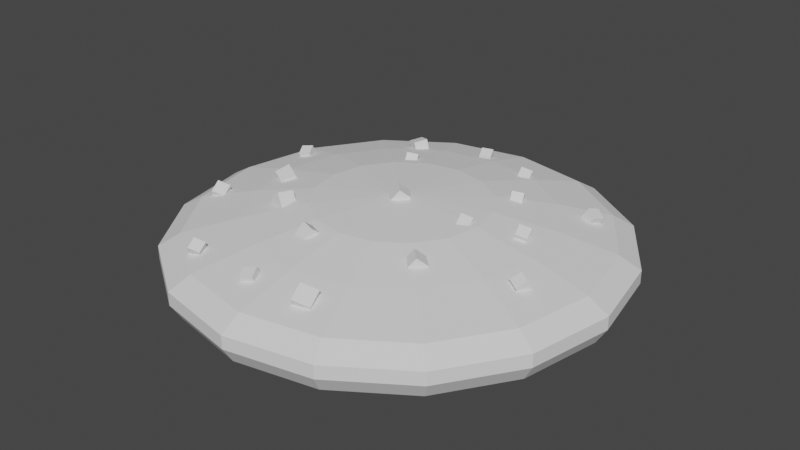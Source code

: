 # Source: biscuit.blend  (saved by Blender 2.91.10; exported with 4.5.12 LTS)
import bpy
from mathutils import Matrix  # noqa: F401  (used for matrix-valued properties, if any)

bpy.ops.wm.read_factory_settings(use_empty=True)
scene = bpy.context.scene
scene.name = 'Scene'

# ---- collections
col_collection = bpy.data.collections.new('Collection'); scene.collection.children.link(col_collection)

# ---- world
world_world = bpy.data.worlds.new('World'); scene.world = world_world
world_world.use_nodes = True; world_world.node_tree.nodes.clear()
_N = world_world.node_tree.nodes; _L = world_world.node_tree.links
n0 = _N.new('ShaderNodeOutputWorld'); n0.name = 'World Output'; n0.location = (300, 300)
n1 = _N.new('ShaderNodeBackground'); n1.name = 'Background'; n1.location = (10, 300)
n1.inputs[0].default_value = (0.05088, 0.05088, 0.05088, 1.0)
_L.new(n1.outputs[0], n0.inputs[0])
n0.is_active_output = True
world_world.color = (0.05088, 0.05088, 0.05088)
world_world.use_sun_shadow = False
world_world.sun_shadow_jitter_overblur = 0.0

# ---- meshes
me_circle = bpy.data.meshes.new('Circle')
me_circle.from_pydata([(-1.734e-09, 0.9535, 0.0), (-0.3649, 0.8809, 0.0), (-0.6742, 0.6742, 0.0), (-0.8809, 0.3649, 0.0), (-0.9535, -4.116e-08, 0.0), (-0.8809, -0.3649, 0.0), (-0.6742, -0.6742, 0.0), (-0.3649, -0.8809, 0.0), (-1.457e-07, -0.9535, 0.0), (0.3649, -0.8809, 0.0), (0.6742, -0.6742, 0.0), (0.8809, -0.3649, 0.0), (0.9535, 1.189e-08, 0.0), (0.8809, 0.3649, 0.0), (0.6742, 0.6742, 0.0), (0.3649, 0.8809, 0.0), (-5.774e-08, 1.118e-08, 0.0), (0.7071, 0.7071, 0.07444), (0.9239, 0.3827, 0.07444), (1.0, 1.192e-08, 0.07444), (0.9239, -0.3827, 0.07444), (0.7071, -0.7071, 0.07444), (0.3827, -0.9239, 0.07444), (-1.51e-07, -1.0, 0.07444), (-0.3827, -0.9239, 0.07444), (-0.7071, -0.7071, 0.07444), (-0.9239, -0.3827, 0.07444), (-1.0, -4.371e-08, 0.07444), (-0.9239, 0.3827, 0.07444), (-0.7071, 0.7071, 0.07444), (-0.3827, 0.9239, 0.07444), (0.0, 1.0, 0.07444), (0.3827, 0.9239, 0.07444), (0.7071, 0.7071, 0.1338), (0.9239, 0.3827, 0.1338), (1.0, 1.192e-08, 0.1338), (0.9239, -0.3827, 0.1338), (0.7071, -0.7071, 0.1338), (0.3827, -0.9239, 0.1338), (-1.51e-07, -1.0, 0.1338), (-0.3827, -0.9239, 0.1338), (-0.7071, -0.7071, 0.1338), (-0.9239, -0.3827, 0.1338), (-1.0, -4.371e-08, 0.1338), (-0.9239, 0.3827, 0.1338), (-0.7071, 0.7071, 0.1338), (-0.3827, 0.9239, 0.1338), (0.0, 1.0, 0.1338), (0.3827, 0.9239, 0.1338), (0.6419, 0.6419, 0.1875), (0.8387, 0.3474, 0.1875), (0.9078, 1.108e-08, 0.1875), (0.8387, -0.3474, 0.1875), (0.6419, -0.6419, 0.1875), (0.3474, -0.8387, 0.1875), (-1.427e-07, -0.9078, 0.1875), (-0.3474, -0.8387, 0.1875), (-0.6419, -0.6419, 0.1875), (-0.8387, -0.3474, 0.1875), (-0.9078, -3.943e-08, 0.1875), (-0.8387, 0.3474, 0.1875), (-0.6419, 0.6419, 0.1875), (-0.3474, 0.8387, 0.1875), (-5.58e-09, 0.9078, 0.1875), (0.3474, 0.8387, 0.1875), (0.4591, 0.4801, 0.2446), (0.6011, 0.2675, 0.2446), (0.651, 0.01679, 0.2446), (0.6011, -0.234, 0.2446), (0.4591, -0.4465, 0.2446), (0.2465, -0.5886, 0.2446), (-0.00425, -0.6385, 0.2446), (-0.255, -0.5886, 0.2446), (-0.4676, -0.4465, 0.2446), (-0.6096, -0.234, 0.2446), (-0.6595, 0.01679, 0.2446), (-0.6096, 0.2675, 0.2446), (-0.4676, 0.4801, 0.2446), (-0.255, 0.6222, 0.2446), (-0.00425, 0.672, 0.2446), (0.2465, 0.6222, 0.2446), (0.2689, 0.2899, 0.294), (0.3526, 0.1646, 0.294), (0.382, 0.01679, 0.294), (0.3526, -0.131, 0.294), (0.2689, -0.2563, 0.294), (0.1436, -0.3401, 0.294), (-0.00425, -0.3695, 0.294), (-0.1521, -0.3401, 0.294), (-0.2774, -0.2563, 0.294), (-0.3611, -0.131, 0.294), (-0.3905, 0.01679, 0.294), (-0.3611, 0.1646, 0.294), (-0.2774, 0.2899, 0.294), (-0.1521, 0.3736, 0.294), (-0.00425, 0.403, 0.294), (0.1436, 0.3736, 0.294), (-0.00425, 0.01679, 0.3189), (-0.05285, -0.009633, 0.3196), (-0.02166, 0.01502, 0.3672), (-0.02267, 0.02784, 0.2804), (0.008523, 0.05249, 0.328), (-0.008523, -0.05249, 0.3127), (0.02267, -0.02784, 0.3603), (0.02166, -0.01502, 0.2735), (0.05285, 0.009633, 0.3212), (-0.1578, -0.4574, 0.2718), (-0.1417, -0.4207, 0.3198), (-0.1486, -0.4098, 0.2323), (-0.1325, -0.3731, 0.2803), (-0.09809, -0.4746, 0.2649), (-0.08199, -0.4379, 0.3129), (-0.08895, -0.427, 0.2255), (-0.07284, -0.3903, 0.2734), (-0.3562, -0.329, 0.2717), (-0.3975, -0.3099, 0.3262), (-0.4101, -0.3175, 0.2268), (-0.4514, -0.2983, 0.2814), (-0.3352, -0.2616, 0.2639), (-0.3766, -0.2424, 0.3184), (-0.3891, -0.2501, 0.219), (-0.4304, -0.2309, 0.2735), (-0.2641, 0.3468, 0.2719), (-0.2747, 0.3793, 0.3129), (-0.2853, 0.3823, 0.2382), (-0.2959, 0.4148, 0.2792), (-0.2163, 0.3698, 0.266), (-0.2269, 0.4023, 0.307), (-0.2375, 0.4053, 0.2323), (-0.2481, 0.4378, 0.2733), (0.3289, 0.3138, 0.2719), (0.3183, 0.3463, 0.3129), (0.3076, 0.3493, 0.2382), (0.297, 0.3818, 0.2792), (0.3767, 0.3368, 0.266), (0.366, 0.3693, 0.307), (0.3554, 0.3723, 0.2323), (0.3448, 0.4048, 0.2733), (0.5267, 0.06653, 0.2889), (0.516, 0.112, 0.3148), (0.5054, 0.08692, 0.2444), (0.4948, 0.1324, 0.2703), (0.5744, 0.08569, 0.2749), (0.5638, 0.1311, 0.3008), (0.5532, 0.1061, 0.2304), (0.5426, 0.1515, 0.2563), (0.1846, 0.5873, 0.2564), (0.1739, 0.6327, 0.2823), (0.1633, 0.6077, 0.2119), (0.1527, 0.6531, 0.2378), (0.2323, 0.6064, 0.2424), (0.2217, 0.6519, 0.2683), (0.2111, 0.6268, 0.1979), (0.2005, 0.6723, 0.2238), (-0.3739, 0.5542, 0.2746), (-0.4289, 0.5849, 0.2605), (-0.3579, 0.5541, 0.2121), (-0.4128, 0.5848, 0.198), (-0.3442, 0.6109, 0.2822), (-0.3991, 0.6416, 0.268), (-0.3282, 0.6109, 0.2197), (-0.3831, 0.6415, 0.2056), (-0.569, -0.129, 0.2659), (-0.6292, -0.1002, 0.2813), (-0.5699, -0.0982, 0.2047), (-0.6301, -0.06947, 0.2201), (-0.5364, -0.07494, 0.2926), (-0.5966, -0.04621, 0.3079), (-0.5373, -0.04418, 0.2314), (-0.5976, -0.01545, 0.2467), (0.2972, -0.3367, 0.2648), (0.3298, -0.311, 0.3145), (0.3287, -0.2977, 0.224), (0.3613, -0.2719, 0.2737), (0.3435, -0.3814, 0.2577), (0.376, -0.3557, 0.3074), (0.3749, -0.3423, 0.2169), (0.4075, -0.3166, 0.2665), (0.1467, -0.7882, 0.2406), (0.1311, -0.7215, 0.2786), (0.1155, -0.7583, 0.1753), (0.09993, -0.6916, 0.2133), (0.2168, -0.7601, 0.22), (0.2012, -0.6934, 0.258), (0.1856, -0.7301, 0.1547), (0.1701, -0.6635, 0.1927), (-0.4599, -0.7517, 0.2282), (-0.4705, -0.7063, 0.254), (-0.4811, -0.7313, 0.1837), (-0.4917, -0.6859, 0.2095), (-0.4121, -0.7325, 0.2141), (-0.4227, -0.6871, 0.24), (-0.4333, -0.7121, 0.1696), (-0.4439, -0.6667, 0.1955), (-0.7836, -0.3375, 0.2265), (-0.7956, -0.2861, 0.2557), (-0.8076, -0.3144, 0.1762), (-0.8196, -0.2631, 0.2054), (-0.7296, -0.3158, 0.2106), (-0.7416, -0.2645, 0.2399), (-0.7536, -0.2928, 0.1603), (-0.7656, -0.2414, 0.1896), (-0.777, 0.1963, 0.2279), (-0.7977, 0.2417, 0.2467), (-0.7769, 0.2167, 0.1786), (-0.7976, 0.2621, 0.1974), (-0.7278, 0.2154, 0.236), (-0.7486, 0.2609, 0.2547), (-0.7277, 0.2358, 0.1867), (-0.7485, 0.2813, 0.2054), (-0.08754, 0.6736, 0.2468), (-0.104, 0.7191, 0.2695), (-0.09769, 0.694, 0.1985), (-0.1141, 0.7395, 0.2212), (-0.03779, 0.6928, 0.2444), (-0.05421, 0.7382, 0.2671), (-0.04793, 0.7132, 0.1962), (-0.06435, 0.7586, 0.2188), (0.3097, -0.02533, 0.302), (0.2991, 0.02012, 0.3279), (0.2884, -0.004933, 0.2575), (0.2778, 0.04051, 0.2834), (0.3575, -0.006169, 0.288), (0.3469, 0.03927, 0.3139), (0.3362, 0.01422, 0.2435), (0.3256, 0.05967, 0.2694), (0.6706, -0.1744, 0.2468), (0.6987, -0.1372, 0.2727), (0.6727, -0.145, 0.2023), (0.7009, -0.1078, 0.2282), (0.7158, -0.1989, 0.2327), (0.744, -0.1617, 0.2586), (0.7179, -0.1696, 0.1882), (0.7461, -0.1324, 0.2141), (0.6468, 0.468, 0.2407), (0.6059, 0.4905, 0.2666), (0.6174, 0.4658, 0.1962), (0.5766, 0.4883, 0.2221), (0.6645, 0.5163, 0.2267), (0.6237, 0.5388, 0.2526), (0.6352, 0.5141, 0.1822), (0.5943, 0.5366, 0.2081), (-0.1318, -0.7829, 0.2282), (-0.1542, -0.735, 0.2474), (-0.1304, -0.7614, 0.1762), (-0.1528, -0.7135, 0.1954), (-0.08023, -0.7627, 0.2379), (-0.1026, -0.7148, 0.2571), (-0.0788, -0.7412, 0.186), (-0.1012, -0.6933, 0.2052)], [], [(3, 2, 16), (11, 10, 16), (4, 3, 16), (12, 11, 16), (5, 4, 16), (13, 12, 16), (6, 5, 16), (14, 13, 16), (7, 6, 16), (15, 14, 16), (8, 7, 16), (1, 0, 16), (0, 15, 16), (9, 8, 16), (2, 1, 16), (10, 9, 16), (2, 3, 28, 29), (10, 11, 20, 21), (3, 4, 27, 28), (11, 12, 19, 20), (4, 5, 26, 27), (12, 13, 18, 19), (5, 6, 25, 26), (13, 14, 17, 18), (6, 7, 24, 25), (14, 15, 32, 17), (7, 8, 23, 24), (0, 1, 30, 31), (15, 0, 31, 32), (8, 9, 22, 23), (1, 2, 29, 30), (9, 10, 21, 22), (24, 23, 39, 40), (17, 32, 48, 33), (31, 30, 46, 47), (25, 24, 40, 41), (18, 17, 33, 34), (26, 25, 41, 42), (19, 18, 34, 35), (27, 26, 42, 43), (20, 19, 35, 36), (28, 27, 43, 44), (21, 20, 36, 37), (29, 28, 44, 45), (22, 21, 37, 38), (23, 22, 38, 39), (32, 31, 47, 48), (30, 29, 45, 46), (44, 43, 59, 60), (37, 36, 52, 53), (45, 44, 60, 61), (38, 37, 53, 54), (46, 45, 61, 62), (39, 38, 54, 55), (48, 47, 63, 64), (47, 46, 62, 63), (40, 39, 55, 56), (33, 48, 64, 49), (41, 40, 56, 57), (34, 33, 49, 50), (42, 41, 57, 58), (35, 34, 50, 51), (43, 42, 58, 59), (36, 35, 51, 52), (50, 49, 65, 66), (58, 57, 73, 74), (51, 50, 66, 67), (59, 58, 74, 75), (52, 51, 67, 68), (60, 59, 75, 76), (53, 52, 68, 69), (61, 60, 76, 77), (54, 53, 69, 70), (62, 61, 77, 78), (55, 54, 70, 71), (64, 63, 79, 80), (63, 62, 78, 79), (56, 55, 71, 72), (49, 64, 80, 65), (57, 56, 72, 73), (71, 70, 86, 87), (80, 79, 95, 96), (79, 78, 94, 95), (72, 71, 87, 88), (65, 80, 96, 81), (73, 72, 88, 89), (66, 65, 81, 82), (74, 73, 89, 90), (67, 66, 82, 83), (75, 74, 90, 91), (68, 67, 83, 84), (76, 75, 91, 92), (69, 68, 84, 85), (77, 76, 92, 93), (70, 69, 85, 86), (78, 77, 93, 94), (92, 91, 97), (85, 84, 97), (93, 92, 97), (86, 85, 97), (94, 93, 97), (87, 86, 97), (96, 95, 97), (95, 94, 97), (88, 87, 97), (81, 96, 97), (89, 88, 97), (82, 81, 97), (90, 89, 97), (83, 82, 97), (91, 90, 97), (84, 83, 97), (98, 99, 101, 100), (100, 101, 105, 104), (104, 105, 103, 102), (102, 103, 99, 98), (100, 104, 102, 98), (105, 101, 99, 103), (106, 107, 109, 108), (108, 109, 113, 112), (112, 113, 111, 110), (110, 111, 107, 106), (108, 112, 110, 106), (113, 109, 107, 111), (114, 115, 117, 116), (116, 117, 121, 120), (120, 121, 119, 118), (118, 119, 115, 114), (116, 120, 118, 114), (121, 117, 115, 119), (122, 123, 125, 124), (124, 125, 129, 128), (128, 129, 127, 126), (126, 127, 123, 122), (124, 128, 126, 122), (129, 125, 123, 127), (130, 131, 133, 132), (132, 133, 137, 136), (136, 137, 135, 134), (134, 135, 131, 130), (132, 136, 134, 130), (137, 133, 131, 135), (138, 139, 141, 140), (140, 141, 145, 144), (144, 145, 143, 142), (142, 143, 139, 138), (140, 144, 142, 138), (145, 141, 139, 143), (146, 147, 149, 148), (148, 149, 153, 152), (152, 153, 151, 150), (150, 151, 147, 146), (148, 152, 150, 146), (153, 149, 147, 151), (154, 155, 157, 156), (156, 157, 161, 160), (160, 161, 159, 158), (158, 159, 155, 154), (156, 160, 158, 154), (161, 157, 155, 159), (162, 163, 165, 164), (164, 165, 169, 168), (168, 169, 167, 166), (166, 167, 163, 162), (164, 168, 166, 162), (169, 165, 163, 167), (170, 171, 173, 172), (172, 173, 177, 176), (176, 177, 175, 174), (174, 175, 171, 170), (172, 176, 174, 170), (177, 173, 171, 175), (178, 179, 181, 180), (180, 181, 185, 184), (184, 185, 183, 182), (182, 183, 179, 178), (180, 184, 182, 178), (185, 181, 179, 183), (186, 187, 189, 188), (188, 189, 193, 192), (192, 193, 191, 190), (190, 191, 187, 186), (188, 192, 190, 186), (193, 189, 187, 191), (194, 195, 197, 196), (196, 197, 201, 200), (200, 201, 199, 198), (198, 199, 195, 194), (196, 200, 198, 194), (201, 197, 195, 199), (202, 203, 205, 204), (204, 205, 209, 208), (208, 209, 207, 206), (206, 207, 203, 202), (204, 208, 206, 202), (209, 205, 203, 207), (210, 211, 213, 212), (212, 213, 217, 216), (216, 217, 215, 214), (214, 215, 211, 210), (212, 216, 214, 210), (217, 213, 211, 215), (218, 219, 221, 220), (220, 221, 225, 224), (224, 225, 223, 222), (222, 223, 219, 218), (220, 224, 222, 218), (225, 221, 219, 223), (226, 227, 229, 228), (228, 229, 233, 232), (232, 233, 231, 230), (230, 231, 227, 226), (228, 232, 230, 226), (233, 229, 227, 231), (234, 235, 237, 236), (236, 237, 241, 240), (240, 241, 239, 238), (238, 239, 235, 234), (236, 240, 238, 234), (241, 237, 235, 239), (242, 243, 245, 244), (244, 245, 249, 248), (248, 249, 247, 246), (246, 247, 243, 242), (244, 248, 246, 242), (249, 245, 243, 247)])
_uv = me_circle.uv_layers.new(name='UVMap')
_uv.uv.foreach_set('vector', [0.4883, 0.7383, 0.4883, 0.7383, 0.4883, 0.7383, 0.4883, 0.7383, 0.4883, 0.7383, 0.4883, 0.7383, 0.4883, 0.7383, 0.4883, 0.7383, 0.4883, 0.7383, 0.4883, 0.7383, 0.4883, 0.7383, 0.4883, 0.7383, 0.4883, 0.7383, 0.4883, 0.7383, 0.4883, 0.7383, 0.4883, 0.7383, 0.4883, 0.7383, 0.4883, 0.7383, 0.4883, 0.7383, 0.4883, 0.7383, 0.4883, 0.7383, 0.4883, 0.7383, 0.4883, 0.7383, 0.4883, 0.7383, 0.4883, 0.7383, 0.4883, 0.7383, 0.4883, 0.7383, 0.4883, 0.7383, 0.4883, 0.7383, 0.4883, 0.7383, 0.4883, 0.7383, 0.4883, 0.7383, 0.4883, 0.7383, 0.4883, 0.7383, 0.4883, 0.7383, 0.4883, 0.7383, 0.4883, 0.7383, 0.4883, 0.7383, 0.4883, 0.7383, 0.4883, 0.7383, 0.4883, 0.7383, 0.4883, 0.7383, 0.4883, 0.7383, 0.4883, 0.7383, 0.4883, 0.7383, 0.4883, 0.7383, 0.4883, 0.7383, 0.4883, 0.7383, 0.4883, 0.7383, 0.4883, 0.7383, 0.4883, 0.7383, 0.4883, 0.7383, 0.4883, 0.7383, 0.4883, 0.7383, 0.4883, 0.7383, 0.4883, 0.7383, 0.4883, 0.7383, 0.4883, 0.7383, 0.4883, 0.7383, 0.4883, 0.7383, 0.4883, 0.7383, 0.4883, 0.7383, 0.4883, 0.7383, 0.4883, 0.7383, 0.4883, 0.7383, 0.4883, 0.7383, 0.4883, 0.7383, 0.4883, 0.7383, 0.4883, 0.7383, 0.4883, 0.7383, 0.4883, 0.7383, 0.4883, 0.7383, 0.4883, 0.7383, 0.4883, 0.7383, 0.4883, 0.7383, 0.4883, 0.7383, 0.4883, 0.7383, 0.4883, 0.7383, 0.4883, 0.7383, 0.4883, 0.7383, 0.4883, 0.7383, 0.4883, 0.7383, 0.4883, 0.7383, 0.4883, 0.7383, 0.4883, 0.7383, 0.4883, 0.7383, 0.4883, 0.7383, 0.4883, 0.7383, 0.4883, 0.7383, 0.4883, 0.7383, 0.4883, 0.7383, 0.4883, 0.7383, 0.4883, 0.7383, 0.4883, 0.7383, 0.4883, 0.7383, 0.4883, 0.7383, 0.4883, 0.7383, 0.4883, 0.7383, 0.4883, 0.7383, 0.4883, 0.7383, 0.4883, 0.7383, 0.4883, 0.7383, 0.4883, 0.7383, 0.4883, 0.7383, 0.4883, 0.7383, 0.4883, 0.7383, 0.4883, 0.7383, 0.4883, 0.7383, 0.4883, 0.7383, 0.4883, 0.7383, 0.4883, 0.7383, 0.4883, 0.7383, 0.4883, 0.7383, 0.4883, 0.7383, 0.4883, 0.7383, 0.4883, 0.7383, 0.4883, 0.7383, 0.4883, 0.7383, 0.4883, 0.7383, 0.4883, 0.7383, 0.4883, 0.7383, 0.4883, 0.7383, 0.4883, 0.7383, 0.4883, 0.7383, 0.4883, 0.7383, 0.4883, 0.7383, 0.4883, 0.7383, 0.4883, 0.7383, 0.4883, 0.7383, 0.4883, 0.7383, 0.4883, 0.7383, 0.4883, 0.7383, 0.4883, 0.7383, 0.4883, 0.7383, 0.4883, 0.7383, 0.4883, 0.7383, 0.4883, 0.7383, 0.4883, 0.7383, 0.4883, 0.7383, 0.4883, 0.7383, 0.4883, 0.7383, 0.4883, 0.7383, 0.4883, 0.7383, 0.4883, 0.7383, 0.4883, 0.7383, 0.4883, 0.7383, 0.4883, 0.7383, 0.4883, 0.7383, 0.4883, 0.7383, 0.4883, 0.7383, 0.4883, 0.7383, 0.4883, 0.7383, 0.4883, 0.7383, 0.4883, 0.7383, 0.4883, 0.7383, 0.4883, 0.7383, 0.4883, 0.7383, 0.4883, 0.7383, 0.4883, 0.7383, 0.4883, 0.7383, 0.4883, 0.7383, 0.4883, 0.7383, 0.4883, 0.7383, 0.4883, 0.7383, 0.4883, 0.7383, 0.4883, 0.7383, 0.4883, 0.7383, 0.4883, 0.7383, 0.4883, 0.7383, 0.4883, 0.7383, 0.4883, 0.7383, 0.4883, 0.7383, 0.4883, 0.7383, 0.4883, 0.7383, 0.4883, 0.7383, 0.4883, 0.7383, 0.4883, 0.7383, 0.4883, 0.7383, 0.4883, 0.7383, 0.4883, 0.7383, 0.4883, 0.7383, 0.4883, 0.7383, 0.4883, 0.7383, 0.4883, 0.7383, 0.4883, 0.7383, 0.4883, 0.7383, 0.4883, 0.7383, 0.4883, 0.7383, 0.4883, 0.7383, 0.4883, 0.7383, 0.4883, 0.7383, 0.4883, 0.7383, 0.4883, 0.7383, 0.4883, 0.7383, 0.4883, 0.7383, 0.4883, 0.7383, 0.4883, 0.7383, 0.4883, 0.7383, 0.4883, 0.7383, 0.4883, 0.7383, 0.4883, 0.7383, 0.4883, 0.7383, 0.4883, 0.7383, 0.4883, 0.7383, 0.4883, 0.7383, 0.4883, 0.7383, 0.4883, 0.7383, 0.4883, 0.7383, 0.4883, 0.7383, 0.4883, 0.7383, 0.4883, 0.7383, 0.4883, 0.7383, 0.4883, 0.7383, 0.4883, 0.7383, 0.4883, 0.7383, 0.4883, 0.7383, 0.4883, 0.7383, 0.4883, 0.7383, 0.4883, 0.7383, 0.4883, 0.7383, 0.4883, 0.7383, 0.4883, 0.7383, 0.4883, 0.7383, 0.4883, 0.7383, 0.4883, 0.7383, 0.4883, 0.7383, 0.4883, 0.7383, 0.4883, 0.7383, 0.4883, 0.7383, 0.4883, 0.7383, 0.4883, 0.7383, 0.4883, 0.7383, 0.4883, 0.7383, 0.4883, 0.7383, 0.4883, 0.7383, 0.4883, 0.7383, 0.4883, 0.7383, 0.4883, 0.7383, 0.4883, 0.7383, 0.4883, 0.7383, 0.4883, 0.7383, 0.4883, 0.7383, 0.4883, 0.7383, 0.4883, 0.7383, 0.4883, 0.7383, 0.4883, 0.7383, 0.4883, 0.7383, 0.4883, 0.7383, 0.4883, 0.7383, 0.4883, 0.7383, 0.4883, 0.7383, 0.4883, 0.7383, 0.4883, 0.7383, 0.4883, 0.7383, 0.4883, 0.7383, 0.4883, 0.7383, 0.4883, 0.7383, 0.4883, 0.7383, 0.4883, 0.7383, 0.4883, 0.7383, 0.4883, 0.7383, 0.4883, 0.7383, 0.4883, 0.7383, 0.4883, 0.7383, 0.4883, 0.7383, 0.4883, 0.7383, 0.4883, 0.7383, 0.4883, 0.7383, 0.4883, 0.7383, 0.4883, 0.7383, 0.4883, 0.7383, 0.4883, 0.7383, 0.4883, 0.7383, 0.4883, 0.7383, 0.4883, 0.7383, 0.4883, 0.7383, 0.4883, 0.7383, 0.4883, 0.7383, 0.4883, 0.7383, 0.4883, 0.7383, 0.4883, 0.7383, 0.4883, 0.7383, 0.4883, 0.7383, 0.4883, 0.7383, 0.4883, 0.7383, 0.4883, 0.7383, 0.4883, 0.7383, 0.4883, 0.7383, 0.4883, 0.7383, 0.4883, 0.7383, 0.4883, 0.7383, 0.4883, 0.7383, 0.4883, 0.7383, 0.4883, 0.7383, 0.4883, 0.7383, 0.4883, 0.7383, 0.4883, 0.7383, 0.4883, 0.7383, 0.4883, 0.7383, 0.4883, 0.7383, 0.4883, 0.7383, 0.4883, 0.7383, 0.4883, 0.7383, 0.4883, 0.7383, 0.4883, 0.7383, 0.4883, 0.7383, 0.4883, 0.7383, 0.4883, 0.7383, 0.4883, 0.7383, 0.4883, 0.7383, 0.4883, 0.7383, 0.4883, 0.7383, 0.4883, 0.7383, 0.4883, 0.7383, 0.4883, 0.7383, 0.4883, 0.7383, 0.4883, 0.7383, 0.4883, 0.7383, 0.4883, 0.7383, 0.4883, 0.7383, 0.4883, 0.7383, 0.4883, 0.7383, 0.4883, 0.7383, 0.4883, 0.7383, 0.4883, 0.7383, 0.4883, 0.7383, 0.4883, 0.7383, 0.4883, 0.7383, 0.4883, 0.7383, 0.4883, 0.7383, 0.4883, 0.7383, 0.4883, 0.7383, 0.4883, 0.7383, 0.4883, 0.7383, 0.4883, 0.7383, 0.4883, 0.7383, 0.4883, 0.7383, 0.4883, 0.7383, 0.4883, 0.7383, 0.4883, 0.7383, 0.4883, 0.7383, 0.4883, 0.7383, 0.4883, 0.7383, 0.4883, 0.7383, 0.4883, 0.7383, 0.4883, 0.7383, 0.4883, 0.7383, 0.4883, 0.7383, 0.4883, 0.7383, 0.4883, 0.7383, 0.4883, 0.7383, 0.4883, 0.7383, 0.4883, 0.7383, 0.4883, 0.7383, 0.4883, 0.7383, 0.4883, 0.7383, 0.4883, 0.7383, 0.4883, 0.7383, 0.4883, 0.7383, 0.4883, 0.7383, 0.4883, 0.7383, 0.4883, 0.7383, 0.4883, 0.7383, 0.4883, 0.7383, 0.4883, 0.7383, 0.4883, 0.7383, 0.4883, 0.7383, 0.4883, 0.7383, 0.4883, 0.7383, 0.4883, 0.7383, 0.4883, 0.7383, 0.4883, 0.7383, 0.4883, 0.7383, 0.4883, 0.7383, 0.4883, 0.7383, 0.4883, 0.7383, 0.4883, 0.7383, 0.4883, 0.7383, 0.4883, 0.7383, 0.4883, 0.7383, 0.4883, 0.7383, 0.4883, 0.7383, 0.4883, 0.7383, 0.4883, 0.7383, 0.4883, 0.7383, 0.4883, 0.7383, 0.4883, 0.7383, 0.4883, 0.7383, 0.4883, 0.7383, 0.4883, 0.7383, 0.4883, 0.7383, 0.4883, 0.7383, 0.4883, 0.7383, 0.4883, 0.7383, 0.4883, 0.7383, 0.4883, 0.7383, 0.4883, 0.7383, 0.4883, 0.7383, 0.4883, 0.7383, 0.4883, 0.7383, 0.4883, 0.7383, 0.4883, 0.7383, 0.4883, 0.7383, 0.4883, 0.7383, 0.4883, 0.7383, 0.4883, 0.7383, 0.4883, 0.7383, 0.4883, 0.7383, 0.4883, 0.7383, 0.4883, 0.7383, 0.4883, 0.7383, 0.4883, 0.7383, 0.4883, 0.7383, 0.4883, 0.7383, 0.4883, 0.7383, 0.4883, 0.7383, 0.6672, 0.1669, 0.665, 0.248, 0.5839, 0.2459, 0.5861, 0.1648, 0.5861, 0.1648, 0.5839, 0.2459, 0.5028, 0.2437, 0.505, 0.1626, 0.505, 0.1626, 0.5028, 0.2437, 0.4217, 0.2415, 0.4239, 0.1604, 0.4239, 0.1604, 0.4217, 0.2415, 0.3406, 0.2393, 0.3428, 0.1582, 0.5072, 0.08148, 0.505, 0.1626, 0.4239, 0.1604, 0.4261, 0.07929, 0.5028, 0.2437, 0.5006, 0.3248, 0.4195, 0.3226, 0.4217, 0.2415, 0.6672, 0.1669, 0.665, 0.248, 0.5839, 0.2459, 0.5861, 0.1648, 0.5861, 0.1648, 0.5839, 0.2459, 0.5028, 0.2437, 0.505, 0.1626, 0.505, 0.1626, 0.5028, 0.2437, 0.4217, 0.2415, 0.4239, 0.1604, 0.4239, 0.1604, 0.4217, 0.2415, 0.3406, 0.2393, 0.3428, 0.1582, 0.5072, 0.08148, 0.505, 0.1626, 0.4239, 0.1604, 0.4261, 0.07929, 0.5028, 0.2437, 0.5006, 0.3248, 0.4195, 0.3226, 0.4217, 0.2415, 0.6672, 0.1669, 0.665, 0.248, 0.5839, 0.2459, 0.5861, 0.1648, 0.5861, 0.1648, 0.5839, 0.2459, 0.5028, 0.2437, 0.505, 0.1626, 0.505, 0.1626, 0.5028, 0.2437, 0.4217, 0.2415, 0.4239, 0.1604, 0.4239, 0.1604, 0.4217, 0.2415, 0.3406, 0.2393, 0.3428, 0.1582, 0.5072, 0.08148, 0.505, 0.1626, 0.4239, 0.1604, 0.4261, 0.07929, 0.5028, 0.2437, 0.5006, 0.3248, 0.4195, 0.3226, 0.4217, 0.2415, 0.6672, 0.1669, 0.665, 0.248, 0.5839, 0.2459, 0.5861, 0.1648, 0.5861, 0.1648, 0.5839, 0.2459, 0.5028, 0.2437, 0.505, 0.1626, 0.505, 0.1626, 0.5028, 0.2437, 0.4217, 0.2415, 0.4239, 0.1604, 0.4239, 0.1604, 0.4217, 0.2415, 0.3406, 0.2393, 0.3428, 0.1582, 0.5072, 0.08148, 0.505, 0.1626, 0.4239, 0.1604, 0.4261, 0.07929, 0.5028, 0.2437, 0.5006, 0.3248, 0.4195, 0.3226, 0.4217, 0.2415, 0.6672, 0.1669, 0.665, 0.248, 0.5839, 0.2459, 0.5861, 0.1648, 0.5861, 0.1648, 0.5839, 0.2459, 0.5028, 0.2437, 0.505, 0.1626, 0.505, 0.1626, 0.5028, 0.2437, 0.4217, 0.2415, 0.4239, 0.1604, 0.4239, 0.1604, 0.4217, 0.2415, 0.3406, 0.2393, 0.3428, 0.1582, 0.5072, 0.08148, 0.505, 0.1626, 0.4239, 0.1604, 0.4261, 0.07929, 0.5028, 0.2437, 0.5006, 0.3248, 0.4195, 0.3226, 0.4217, 0.2415, 0.6672, 0.1669, 0.665, 0.248, 0.5839, 0.2459, 0.5861, 0.1648, 0.5861, 0.1648, 0.5839, 0.2459, 0.5028, 0.2437, 0.505, 0.1626, 0.505, 0.1626, 0.5028, 0.2437, 0.4217, 0.2415, 0.4239, 0.1604, 0.4239, 0.1604, 0.4217, 0.2415, 0.3406, 0.2393, 0.3428, 0.1582, 0.5072, 0.08148, 0.505, 0.1626, 0.4239, 0.1604, 0.4261, 0.07929, 0.5028, 0.2437, 0.5006, 0.3248, 0.4195, 0.3226, 0.4217, 0.2415, 0.6672, 0.1669, 0.665, 0.248, 0.5839, 0.2459, 0.5861, 0.1648, 0.5861, 0.1648, 0.5839, 0.2459, 0.5028, 0.2437, 0.505, 0.1626, 0.505, 0.1626, 0.5028, 0.2437, 0.4217, 0.2415, 0.4239, 0.1604, 0.4239, 0.1604, 0.4217, 0.2415, 0.3406, 0.2393, 0.3428, 0.1582, 0.5072, 0.08148, 0.505, 0.1626, 0.4239, 0.1604, 0.4261, 0.07929, 0.5028, 0.2437, 0.5006, 0.3248, 0.4195, 0.3226, 0.4217, 0.2415, 0.6672, 0.1669, 0.665, 0.248, 0.5839, 0.2459, 0.5861, 0.1648, 0.5861, 0.1648, 0.5839, 0.2459, 0.5028, 0.2437, 0.505, 0.1626, 0.505, 0.1626, 0.5028, 0.2437, 0.4217, 0.2415, 0.4239, 0.1604, 0.4239, 0.1604, 0.4217, 0.2415, 0.3406, 0.2393, 0.3428, 0.1582, 0.5072, 0.08148, 0.505, 0.1626, 0.4239, 0.1604, 0.4261, 0.07929, 0.5028, 0.2437, 0.5006, 0.3248, 0.4195, 0.3226, 0.4217, 0.2415, 0.6672, 0.1669, 0.665, 0.248, 0.5839, 0.2459, 0.5861, 0.1648, 0.5861, 0.1648, 0.5839, 0.2459, 0.5028, 0.2437, 0.505, 0.1626, 0.505, 0.1626, 0.5028, 0.2437, 0.4217, 0.2415, 0.4239, 0.1604, 0.4239, 0.1604, 0.4217, 0.2415, 0.3406, 0.2393, 0.3428, 0.1582, 0.5072, 0.08148, 0.505, 0.1626, 0.4239, 0.1604, 0.4261, 0.07929, 0.5028, 0.2437, 0.5006, 0.3248, 0.4195, 0.3226, 0.4217, 0.2415, 0.6672, 0.1669, 0.665, 0.248, 0.5839, 0.2459, 0.5861, 0.1648, 0.5861, 0.1648, 0.5839, 0.2459, 0.5028, 0.2437, 0.505, 0.1626, 0.505, 0.1626, 0.5028, 0.2437, 0.4217, 0.2415, 0.4239, 0.1604, 0.4239, 0.1604, 0.4217, 0.2415, 0.3406, 0.2393, 0.3428, 0.1582, 0.5072, 0.08148, 0.505, 0.1626, 0.4239, 0.1604, 0.4261, 0.07929, 0.5028, 0.2437, 0.5006, 0.3248, 0.4195, 0.3226, 0.4217, 0.2415, 0.6672, 0.1669, 0.665, 0.248, 0.5839, 0.2459, 0.5861, 0.1648, 0.5861, 0.1648, 0.5839, 0.2459, 0.5028, 0.2437, 0.505, 0.1626, 0.505, 0.1626, 0.5028, 0.2437, 0.4217, 0.2415, 0.4239, 0.1604, 0.4239, 0.1604, 0.4217, 0.2415, 0.3406, 0.2393, 0.3428, 0.1582, 0.5072, 0.08148, 0.505, 0.1626, 0.4239, 0.1604, 0.4261, 0.07929, 0.5028, 0.2437, 0.5006, 0.3248, 0.4195, 0.3226, 0.4217, 0.2415, 0.6672, 0.1669, 0.665, 0.248, 0.5839, 0.2459, 0.5861, 0.1648, 0.5861, 0.1648, 0.5839, 0.2459, 0.5028, 0.2437, 0.505, 0.1626, 0.505, 0.1626, 0.5028, 0.2437, 0.4217, 0.2415, 0.4239, 0.1604, 0.4239, 0.1604, 0.4217, 0.2415, 0.3406, 0.2393, 0.3428, 0.1582, 0.5072, 0.08148, 0.505, 0.1626, 0.4239, 0.1604, 0.4261, 0.07929, 0.5028, 0.2437, 0.5006, 0.3248, 0.4195, 0.3226, 0.4217, 0.2415, 0.6672, 0.1669, 0.665, 0.248, 0.5839, 0.2459, 0.5861, 0.1648, 0.5861, 0.1648, 0.5839, 0.2459, 0.5028, 0.2437, 0.505, 0.1626, 0.505, 0.1626, 0.5028, 0.2437, 0.4217, 0.2415, 0.4239, 0.1604, 0.4239, 0.1604, 0.4217, 0.2415, 0.3406, 0.2393, 0.3428, 0.1582, 0.5072, 0.08148, 0.505, 0.1626, 0.4239, 0.1604, 0.4261, 0.07929, 0.5028, 0.2437, 0.5006, 0.3248, 0.4195, 0.3226, 0.4217, 0.2415, 0.6672, 0.1669, 0.665, 0.248, 0.5839, 0.2459, 0.5861, 0.1648, 0.5861, 0.1648, 0.5839, 0.2459, 0.5028, 0.2437, 0.505, 0.1626, 0.505, 0.1626, 0.5028, 0.2437, 0.4217, 0.2415, 0.4239, 0.1604, 0.4239, 0.1604, 0.4217, 0.2415, 0.3406, 0.2393, 0.3428, 0.1582, 0.5072, 0.08148, 0.505, 0.1626, 0.4239, 0.1604, 0.4261, 0.07929, 0.5028, 0.2437, 0.5006, 0.3248, 0.4195, 0.3226, 0.4217, 0.2415, 0.6672, 0.1669, 0.665, 0.248, 0.5839, 0.2459, 0.5861, 0.1648, 0.5861, 0.1648, 0.5839, 0.2459, 0.5028, 0.2437, 0.505, 0.1626, 0.505, 0.1626, 0.5028, 0.2437, 0.4217, 0.2415, 0.4239, 0.1604, 0.4239, 0.1604, 0.4217, 0.2415, 0.3406, 0.2393, 0.3428, 0.1582, 0.5072, 0.08148, 0.505, 0.1626, 0.4239, 0.1604, 0.4261, 0.07929, 0.5028, 0.2437, 0.5006, 0.3248, 0.4195, 0.3226, 0.4217, 0.2415, 0.6672, 0.1669, 0.665, 0.248, 0.5839, 0.2459, 0.5861, 0.1648, 0.5861, 0.1648, 0.5839, 0.2459, 0.5028, 0.2437, 0.505, 0.1626, 0.505, 0.1626, 0.5028, 0.2437, 0.4217, 0.2415, 0.4239, 0.1604, 0.4239, 0.1604, 0.4217, 0.2415, 0.3406, 0.2393, 0.3428, 0.1582, 0.5072, 0.08148, 0.505, 0.1626, 0.4239, 0.1604, 0.4261, 0.07929, 0.5028, 0.2437, 0.5006, 0.3248, 0.4195, 0.3226, 0.4217, 0.2415, 0.6672, 0.1669, 0.665, 0.248, 0.5839, 0.2459, 0.5861, 0.1648, 0.5861, 0.1648, 0.5839, 0.2459, 0.5028, 0.2437, 0.505, 0.1626, 0.505, 0.1626, 0.5028, 0.2437, 0.4217, 0.2415, 0.4239, 0.1604, 0.4239, 0.1604, 0.4217, 0.2415, 0.3406, 0.2393, 0.3428, 0.1582, 0.5072, 0.08148, 0.505, 0.1626, 0.4239, 0.1604, 0.4261, 0.07929, 0.5028, 0.2437, 0.5006, 0.3248, 0.4195, 0.3226, 0.4217, 0.2415, 0.6672, 0.1669, 0.665, 0.248, 0.5839, 0.2459, 0.5861, 0.1648, 0.5861, 0.1648, 0.5839, 0.2459, 0.5028, 0.2437, 0.505, 0.1626, 0.505, 0.1626, 0.5028, 0.2437, 0.4217, 0.2415, 0.4239, 0.1604, 0.4239, 0.1604, 0.4217, 0.2415, 0.3406, 0.2393, 0.3428, 0.1582, 0.5072, 0.08148, 0.505, 0.1626, 0.4239, 0.1604, 0.4261, 0.07929, 0.5028, 0.2437, 0.5006, 0.3248, 0.4195, 0.3226, 0.4217, 0.2415, 0.6672, 0.1669, 0.665, 0.248, 0.5839, 0.2459, 0.5861, 0.1648, 0.5861, 0.1648, 0.5839, 0.2459, 0.5028, 0.2437, 0.505, 0.1626, 0.505, 0.1626, 0.5028, 0.2437, 0.4217, 0.2415, 0.4239, 0.1604, 0.4239, 0.1604, 0.4217, 0.2415, 0.3406, 0.2393, 0.3428, 0.1582, 0.5072, 0.08148, 0.505, 0.1626, 0.4239, 0.1604, 0.4261, 0.07929, 0.5028, 0.2437, 0.5006, 0.3248, 0.4195, 0.3226, 0.4217, 0.2415])
me_circle.use_remesh_fix_poles = True
me_circle.use_remesh_preserve_attributes = False
me_circle.use_mirror_vertex_groups = False
me_circle.update()

# ---- objects
ob_circle = bpy.data.objects.new('Circle', me_circle)

# ---- transforms, parenting, visibility, modifiers, constraints
ob_circle.location = (0.0, 0.0, 0.0)
ob_circle.lineart.crease_threshold = 0.0

# ---- collection membership
col_collection.objects.link(ob_circle)

# ---- scene / render settings (as saved in the file)
scene.frame_start = 1; scene.frame_end = 250; scene.frame_set(1)
scene.render.engine = 'BLENDER_EEVEE_NEXT'
scene.cycles.use_denoising = False
scene.cycles.samples = 128
scene.cycles.sampling_pattern = 'TABULATED_SOBOL'
scene.cycles.use_adaptive_sampling = False
scene.cycles.use_light_tree = False
scene.view_settings.view_transform = 'Filmic'
bpy.context.view_layer.update()

# ---- added for rendering (the .blend has no active camera and no usable light): camera, sun
cam_auto = bpy.data.cameras.new('AutoCamera')
cam_auto.lens = 50.0
cam_auto.sensor_width = 36.0
cam_auto.clip_end = 1000.0
ob_auto_camera = bpy.data.objects.new('AutoCamera', cam_auto)
scene.collection.objects.link(ob_auto_camera)
ob_auto_camera.location = (2.63889, -3.16667, 2.2947)
ob_auto_camera.rotation_euler = (1.09748, -7.21219e-08, 0.694738)
scene.camera = ob_auto_camera
light_auto_sun = bpy.data.lights.new('AutoSun', 'SUN')
light_auto_sun.energy = 3.0
light_auto_sun.angle = 0.0523599
ob_auto_sun = bpy.data.objects.new('AutoSun', light_auto_sun)
scene.collection.objects.link(ob_auto_sun)
ob_auto_sun.rotation_euler = (0.872665, 0.174533, 0.523599)
bpy.context.view_layer.update()
